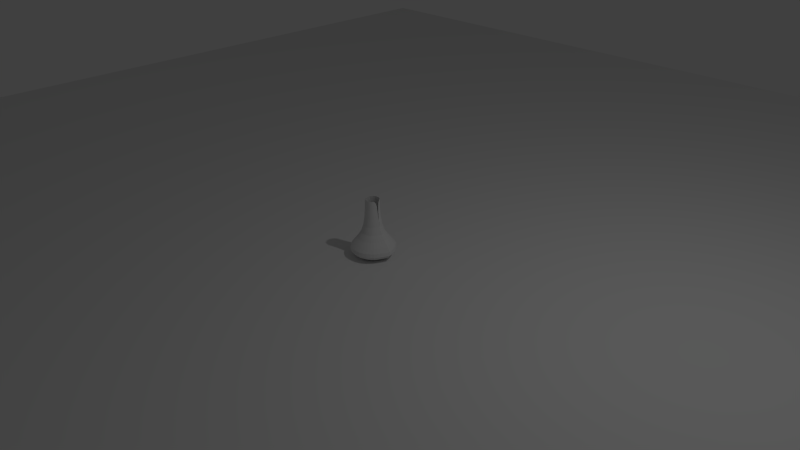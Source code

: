 # Source: untitled_dsadsadsadsa.blend  (saved by Blender 2.73.0; exported with 4.5.12 LTS)
import bpy
from mathutils import Matrix  # noqa: F401  (used for matrix-valued properties, if any)

bpy.ops.wm.read_factory_settings(use_empty=True)
scene = bpy.context.scene
scene.name = 'Scene'

# ---- collections
col_collection_1 = bpy.data.collections.new('Collection 1'); scene.collection.children.link(col_collection_1)

# ---- materials (node trees are filled in below, after node groups)
mat_material = bpy.data.materials.new('Material')
mat_material.alpha_threshold = 0.0
mat_material.use_transparent_shadow = False
mat_material.roughness = 0.5
mat_material.line_color = (0.0, 0.0, 0.0, 1.0)

# ---- material node trees

# ---- world
world_world = bpy.data.worlds.new('World'); scene.world = world_world
world_world.color = (0.05088, 0.05088, 0.05088)
world_world.use_sun_shadow = False
world_world.sun_shadow_jitter_overblur = 0.0
world_world.cycles.sampling_method = 'MANUAL'
world_world.cycles.sample_map_resolution = 256

# ---- cameras
cam_camera = bpy.data.cameras.new('Camera')
cam_camera.clip_end = 100.0
cam_camera.lens = 35.0
cam_camera.sensor_width = 32.0
cam_camera.sensor_height = 18.0
cam_camera.ortho_scale = 7.314
cam_camera.dof.focus_distance = 0.0
cam_camera.dof.aperture_fstop = 128.0

# ---- lights
light_lamp = bpy.data.lights.new('Lamp', 'POINT')
light_lamp.transmission_factor = 0.0
light_lamp.cutoff_distance = 30.0
light_lamp.energy = 100.0
light_lamp.shadow_buffer_clip_start = 1.001
light_lamp.shadow_soft_size = 0.1
light_lamp.shadow_maximum_resolution = 0.006
light_lamp.use_absolute_resolution = True
light_lamp.cycles.use_multiple_importance_sampling = False

# ---- meshes
me_plane = bpy.data.meshes.new('Plane')
me_plane.from_pydata([(-1.0, -1.0, 0.0), (1.0, -1.0, 0.0), (-1.0, 1.0, 0.0), (1.0, 1.0, 0.0)], [], [(0, 1, 3, 2)])
me_plane.use_remesh_preserve_volume = False
me_plane.use_remesh_preserve_attributes = False
me_plane.use_mirror_vertex_groups = False
me_plane.update()
me_cube = bpy.data.meshes.new('Cube')
me_cube.from_pydata([(-4.81, -0.6995, -1.469), (-4.803, -0.6824, -1.472), (-4.818, -0.6969, -1.355), (-4.818, -0.7158, -1.468), (-4.793, -0.7053, -1.576), (-4.785, -0.6849, -1.576), (-4.811, -0.6824, -1.366), (-4.826, -0.7115, -1.351), (-4.803, -0.7244, -1.576), (-4.67, -0.7496, -1.808), (-4.653, -0.7074, -1.808), (-4.718, -0.7323, -1.746), (-4.691, -0.7893, -1.808), (-4.635, -0.7624, -1.86), (-4.615, -0.7139, -1.86), (-4.705, -0.6986, -1.746), (-4.735, -0.764, -1.746), (-4.658, -0.8081, -1.86), (-4.725, -0.7297, -1.992), (-4.709, -0.6973, -1.991), (-4.66, -0.7532, -1.95), (-4.741, -0.7602, -1.992), (-4.642, -0.7092, -1.95), (-4.682, -0.7946, -1.95), (-4.856, -0.7537, -1.468), (-4.841, -0.7434, -1.468), (-4.86, -0.7464, -1.351), (-4.873, -0.7614, -1.468), (-4.848, -0.7687, -1.576), (-4.83, -0.7566, -1.576), (-4.847, -0.7368, -1.351), (-4.876, -0.7534, -1.351), (-4.867, -0.7777, -1.576), (-4.783, -0.8811, -1.808), (-4.747, -0.856, -1.808), (-4.808, -0.8372, -1.746), (-4.822, -0.8996, -1.808), (-4.764, -0.9134, -1.86), (-4.723, -0.8847, -1.86), (-4.779, -0.8172, -1.746), (-4.84, -0.852, -1.746), (-4.81, -0.9348, -1.86), (-4.812, -0.8307, -1.992), (-4.784, -0.8115, -1.992), (-4.777, -0.8902, -1.95), (-4.842, -0.845, -1.992), (-4.74, -0.8641, -1.95), (-4.819, -0.9096, -1.95), (-4.926, -0.766, -1.468), (-4.908, -0.7676, -1.468), (-4.925, -0.7577, -1.351), (-4.944, -0.7614, -1.468), (-4.929, -0.7831, -1.576), (-4.908, -0.785, -1.576), (-4.908, -0.7592, -1.351), (-4.941, -0.7534, -1.351), (-4.95, -0.7777, -1.576), (-4.952, -0.9108, -1.808), (-4.908, -0.9148, -1.808), (-4.943, -0.861, -1.746), (-4.994, -0.8996, -1.808), (-4.958, -0.9477, -1.86), (-4.908, -0.9522, -1.86), (-4.908, -0.8641, -1.746), (-4.977, -0.852, -1.746), (-5.007, -0.9348, -1.86), (-4.942, -0.8536, -1.992), (-4.908, -0.8566, -1.992), (-4.953, -0.9212, -1.95), (-4.974, -0.8449, -1.992), (-4.908, -0.9253, -1.95), (-4.998, -0.9095, -1.95), (-4.988, -0.7305, -1.468), (-4.975, -0.7434, -1.468), (-4.981, -0.7251, -1.351), (-4.998, -0.7157, -1.468), (-5.001, -0.7417, -1.576), (-4.986, -0.7567, -1.576), (-4.969, -0.7369, -1.351), (-4.991, -0.7115, -1.351), (-5.013, -0.7244, -1.576), (-5.1, -0.8251, -1.808), (-5.069, -0.8561, -1.808), (-5.061, -0.7925, -1.746), (-5.125, -0.7893, -1.808), (-5.129, -0.8491, -1.86), (-5.093, -0.8847, -1.86), (-5.037, -0.8173, -1.746), (-5.082, -0.7639, -1.746), (-5.158, -0.808, -1.86), (-5.056, -0.7877, -1.992), (-5.032, -0.8115, -1.992), (-5.108, -0.8318, -1.95), (-5.075, -0.7602, -1.992), (-5.076, -0.8642, -1.95), (-5.135, -0.7945, -1.95), (-5.012, -0.6638, -1.468), (-5.01, -0.6819, -1.468), (-5.003, -0.6638, -1.351), (-5.01, -0.6458, -1.468), (-5.029, -0.6638, -1.576), (-5.027, -0.6849, -1.576), (-5.002, -0.6804, -1.351), (-5.002, -0.6473, -1.351), (-5.027, -0.6428, -1.576), (-5.159, -0.6638, -1.808), (-5.155, -0.7075, -1.808), (-5.108, -0.6638, -1.746), (-5.155, -0.6202, -1.808), (-5.196, -0.6638, -1.86), (-5.192, -0.714, -1.86), (-5.105, -0.6987, -1.746), (-5.105, -0.629, -1.746), (-5.192, -0.6137, -1.86), (-5.101, -0.6638, -1.992), (-5.098, -0.6973, -1.992), (-5.169, -0.6638, -1.95), (-5.098, -0.6303, -1.992), (-5.166, -0.7093, -1.95), (-5.166, -0.6184, -1.95), (-4.988, -0.5972, -1.468), (-4.998, -0.612, -1.468), (-4.981, -0.6026, -1.351), (-4.975, -0.5843, -1.468), (-5.001, -0.586, -1.576), (-5.013, -0.6033, -1.576), (-4.991, -0.6162, -1.351), (-4.969, -0.5908, -1.351), (-4.986, -0.571, -1.576), (-5.1, -0.5026, -1.808), (-5.125, -0.5384, -1.808), (-5.061, -0.5352, -1.746), (-5.069, -0.4716, -1.808), (-5.129, -0.4786, -1.86), (-5.158, -0.5197, -1.86), (-5.082, -0.5638, -1.746), (-5.037, -0.5104, -1.746), (-5.093, -0.4429, -1.86), (-5.056, -0.54, -1.992), (-5.075, -0.5675, -1.992), (-5.108, -0.4959, -1.95), (-5.032, -0.5162, -1.992), (-5.135, -0.5332, -1.95), (-5.076, -0.4635, -1.95), (-4.926, -0.5617, -1.468), (-4.944, -0.5663, -1.468), (-4.925, -0.57, -1.351), (-4.908, -0.5601, -1.468), (-4.929, -0.5446, -1.576), (-4.95, -0.55, -1.576), (-4.941, -0.5743, -1.351), (-4.908, -0.5685, -1.351), (-4.908, -0.5427, -1.576), (-4.952, -0.4169, -1.808), (-4.994, -0.4281, -1.808), (-4.943, -0.4667, -1.746), (-4.908, -0.4129, -1.808), (-4.958, -0.38, -1.86), (-5.007, -0.3929, -1.86), (-4.977, -0.4757, -1.746), (-4.908, -0.4636, -1.746), (-4.908, -0.3755, -1.86), (-4.942, -0.4741, -1.992), (-4.974, -0.4828, -1.992), (-4.953, -0.4065, -1.95), (-4.908, -0.4711, -1.992), (-4.998, -0.4182, -1.95), (-4.908, -0.4024, -1.95), (-4.856, -0.574, -1.468), (-4.873, -0.5663, -1.468), (-4.86, -0.5813, -1.351), (-4.841, -0.5843, -1.468), (-4.848, -0.559, -1.576), (-4.867, -0.55, -1.576), (-4.876, -0.5743, -1.351), (-4.847, -0.5909, -1.351), (-4.83, -0.571, -1.576), (-4.783, -0.4466, -1.808), (-4.822, -0.4281, -1.808), (-4.808, -0.4905, -1.746), (-4.747, -0.4717, -1.808), (-4.764, -0.4143, -1.86), (-4.81, -0.3929, -1.86), (-4.84, -0.4757, -1.746), (-4.779, -0.5105, -1.746), (-4.723, -0.443, -1.86), (-4.812, -0.497, -1.992), (-4.842, -0.4827, -1.992), (-4.777, -0.4375, -1.95), (-4.784, -0.5162, -1.992), (-4.819, -0.4181, -1.95), (-4.74, -0.4636, -1.95), (-4.81, -0.6282, -1.469), (-4.818, -0.6119, -1.468), (-4.818, -0.6308, -1.355), (-4.803, -0.6453, -1.472), (-4.793, -0.6224, -1.576), (-4.803, -0.6033, -1.576), (-4.826, -0.6162, -1.351), (-4.811, -0.6453, -1.366), (-4.785, -0.6428, -1.576), (-4.67, -0.5781, -1.808), (-4.691, -0.5384, -1.808), (-4.718, -0.5954, -1.746), (-4.653, -0.6203, -1.808), (-4.635, -0.5653, -1.86), (-4.658, -0.5196, -1.86), (-4.735, -0.5637, -1.746), (-4.705, -0.6291, -1.746), (-4.615, -0.6138, -1.86), (-4.725, -0.598, -1.992), (-4.741, -0.5675, -1.992), (-4.66, -0.5745, -1.95), (-4.709, -0.6304, -1.991), (-4.682, -0.5331, -1.95), (-4.642, -0.6185, -1.95), (-4.693, -0.6638, -1.99), (-4.626, -0.6638, -1.95), (-4.597, -0.6638, -1.86), (-4.637, -0.6638, -1.808), (-4.692, -0.6638, -1.746), (-4.777, -0.6638, -1.576), (-4.796, -0.6648, -1.475), (-4.806, -0.6678, -1.381), (-4.76, -0.7878, -1.992), (-4.708, -0.832, -1.95), (-4.687, -0.8493, -1.86), (-4.716, -0.8252, -1.808), (-4.755, -0.7926, -1.746), (-4.815, -0.7418, -1.576), (-4.829, -0.7306, -1.468), (-4.835, -0.7251, -1.351), (-4.777, -0.7398, -1.67), (-4.764, -0.7158, -1.67), (-4.754, -0.6902, -1.67), (-4.816, -0.6836, -1.26), (-4.822, -0.696, -1.237), (-4.829, -0.7095, -1.229), (-4.651, -0.8124, -1.906), (-4.627, -0.7654, -1.906), (-4.606, -0.7154, -1.906), (-4.908, -0.6638, -2.074), (-4.875, -0.8538, -1.992), (-4.863, -0.9215, -1.95), (-4.858, -0.948, -1.86), (-4.864, -0.9111, -1.808), (-4.873, -0.8612, -1.746), (-4.887, -0.7832, -1.576), (-4.89, -0.7661, -1.468), (-4.892, -0.7578, -1.351), (-4.856, -0.8065, -1.67), (-4.832, -0.7953, -1.67), (-4.81, -0.7801, -1.67), (-4.849, -0.7337, -1.229), (-4.862, -0.7428, -1.229), (-4.877, -0.7496, -1.229), (-4.807, -0.943, -1.906), (-4.76, -0.921, -1.906), (-4.717, -0.8913, -1.906), (-4.908, -0.6638, -2.074), (-4.908, -0.6638, -2.074), (-4.908, -0.6638, -2.074), (-5.005, -0.8309, -1.992), (-5.039, -0.8904, -1.95), (-5.052, -0.9137, -1.86), (-5.034, -0.8813, -1.808), (-5.008, -0.8374, -1.746), (-4.969, -0.7688, -1.576), (-4.96, -0.7538, -1.468), (-4.956, -0.7464, -1.351), (-4.96, -0.8065, -1.67), (-4.934, -0.8133, -1.67), (-4.908, -0.8157, -1.67), (-4.908, -0.7551, -1.229), (-4.924, -0.7537, -1.229), (-4.939, -0.7496, -1.229), (-5.01, -0.9429, -1.906), (-4.96, -0.9562, -1.906), (-4.908, -0.9609, -1.906), (-4.908, -0.6638, -2.074), (-4.908, -0.6638, -2.074), (-4.908, -0.6638, -2.074), (-5.089, -0.7298, -1.992), (-5.154, -0.7533, -1.95), (-5.179, -0.7625, -1.86), (-5.144, -0.7497, -1.808), (-5.096, -0.7324, -1.746), (-5.022, -0.7053, -1.576), (-5.006, -0.6994, -1.468), (-4.998, -0.6965, -1.351), (-5.04, -0.7397, -1.67), (-5.024, -0.7614, -1.67), (-5.006, -0.7802, -1.67), (-4.967, -0.7338, -1.229), (-4.978, -0.7225, -1.229), (-4.987, -0.7095, -1.229), (-5.165, -0.8123, -1.906), (-5.136, -0.8547, -1.906), (-5.099, -0.8914, -1.906), (-4.908, -0.6638, -2.074), (-4.908, -0.6638, -2.074), (-4.908, -0.6638, -2.074), (-5.089, -0.5979, -1.992), (-5.154, -0.5744, -1.95), (-5.179, -0.5652, -1.86), (-5.144, -0.578, -1.808), (-5.096, -0.5953, -1.746), (-5.022, -0.6224, -1.576), (-5.006, -0.6283, -1.468), (-4.998, -0.6312, -1.351), (-5.058, -0.6375, -1.67), (-5.06, -0.6638, -1.67), (-5.058, -0.6902, -1.67), (-4.998, -0.6797, -1.229), (-4.999, -0.6638, -1.229), (-4.998, -0.648, -1.229), (-5.201, -0.6122, -1.906), (-5.205, -0.6638, -1.906), (-5.201, -0.7155, -1.906), (-4.908, -0.6638, -2.074), (-4.908, -0.6638, -2.074), (-4.908, -0.6638, -2.074), (-5.005, -0.4968, -1.992), (-5.039, -0.4373, -1.95), (-5.052, -0.414, -1.86), (-5.034, -0.4464, -1.808), (-5.008, -0.4903, -1.746), (-4.969, -0.5589, -1.576), (-4.96, -0.5739, -1.468), (-4.956, -0.5813, -1.351), (-5.006, -0.5475, -1.67), (-5.024, -0.5663, -1.67), (-5.04, -0.588, -1.67), (-4.987, -0.6182, -1.229), (-4.978, -0.6052, -1.229), (-4.967, -0.5939, -1.229), (-5.099, -0.4363, -1.906), (-5.136, -0.473, -1.906), (-5.165, -0.5154, -1.906), (-4.908, -0.6638, -2.074), (-4.908, -0.6638, -2.074), (-4.908, -0.6638, -2.074), (-4.875, -0.4739, -1.992), (-4.863, -0.4062, -1.95), (-4.858, -0.3797, -1.86), (-4.864, -0.4166, -1.808), (-4.873, -0.4665, -1.746), (-4.887, -0.5445, -1.576), (-4.89, -0.5616, -1.468), (-4.892, -0.5699, -1.351), (-4.908, -0.512, -1.67), (-4.934, -0.5144, -1.67), (-4.96, -0.5212, -1.67), (-4.939, -0.5781, -1.229), (-4.924, -0.574, -1.229), (-4.908, -0.5726, -1.229), (-4.908, -0.3668, -1.906), (-4.96, -0.3715, -1.906), (-5.01, -0.3848, -1.906), (-4.908, -0.6638, -2.074), (-4.908, -0.6638, -2.074), (-4.908, -0.6638, -2.074), (-4.76, -0.5399, -1.992), (-4.708, -0.4957, -1.95), (-4.687, -0.4784, -1.86), (-4.716, -0.5025, -1.808), (-4.755, -0.5351, -1.746), (-4.815, -0.5859, -1.576), (-4.829, -0.5971, -1.468), (-4.835, -0.6026, -1.351), (-4.81, -0.5476, -1.67), (-4.832, -0.5324, -1.67), (-4.856, -0.5212, -1.67), (-4.877, -0.5781, -1.229), (-4.862, -0.5849, -1.229), (-4.849, -0.594, -1.229), (-4.717, -0.4364, -1.906), (-4.76, -0.4067, -1.906), (-4.807, -0.3847, -1.906), (-4.908, -0.6638, -2.074), (-4.908, -0.6638, -2.074), (-4.908, -0.6638, -2.074), (-4.693, -0.6638, -1.99), (-4.626, -0.6638, -1.95), (-4.597, -0.6638, -1.86), (-4.637, -0.6638, -1.808), (-4.692, -0.6638, -1.746), (-4.777, -0.6638, -1.576), (-4.796, -0.6629, -1.475), (-4.806, -0.6599, -1.381), (-4.754, -0.6375, -1.67), (-4.764, -0.6119, -1.67), (-4.777, -0.5879, -1.67), (-4.829, -0.6182, -1.229), (-4.822, -0.6317, -1.237), (-4.816, -0.6441, -1.26), (-4.606, -0.6123, -1.906), (-4.627, -0.5623, -1.906), (-4.651, -0.5153, -1.906), (-4.908, -0.6638, -2.074), (-4.744, -0.6638, -1.67), (-4.587, -0.6638, -1.906), (-4.81, -0.6737, -1.305), (-4.792, -0.7615, -1.67), (-4.68, -0.8549, -1.906), (-4.838, -0.7225, -1.229), (-4.908, -0.6638, -2.074), (-4.882, -0.8135, -1.67), (-4.856, -0.9565, -1.906), (-4.892, -0.7538, -1.229), (-4.908, -0.6638, -2.074), (-4.984, -0.7954, -1.67), (-5.057, -0.9212, -1.906), (-4.954, -0.7429, -1.229), (-4.908, -0.6638, -2.074), (-5.051, -0.7158, -1.67), (-5.187, -0.7655, -1.906), (-4.994, -0.6951, -1.229), (-4.908, -0.6638, -2.074), (-5.051, -0.6119, -1.67), (-5.187, -0.5622, -1.906), (-4.994, -0.6326, -1.229), (-4.908, -0.6638, -2.074), (-4.984, -0.5323, -1.67), (-5.057, -0.4065, -1.906), (-4.954, -0.5848, -1.229), (-4.908, -0.6638, -2.074), (-4.882, -0.5142, -1.67), (-4.856, -0.3712, -1.906), (-4.892, -0.5739, -1.229), (-4.792, -0.5662, -1.67), (-4.68, -0.4728, -1.906), (-4.838, -0.6052, -1.229), (-4.744, -0.6638, -1.67), (-4.587, -0.6638, -1.906), (-4.81, -0.654, -1.305)], [(406, 241), (410, 259), (259, 260), (260, 261), (261, 406), (414, 279), (279, 280), (280, 281), (281, 410), (418, 299), (299, 300), (300, 301), (301, 414), (422, 319), (319, 320), (320, 321), (321, 418), (426, 339), (339, 340), (340, 341), (341, 422), (359, 360), (360, 361), (361, 426), (379, 380), (380, 381)], [(0, 4, 5, 1), (1, 5, 221, 222), (4, 233, 234, 5), (5, 234, 400, 221), (0, 1, 6, 2), (2, 6, 235, 236), (0, 2, 7, 3), (3, 7, 231, 230), (2, 236, 237, 7), (7, 237, 405, 231), (0, 3, 8, 4), (4, 8, 232, 233), (3, 230, 229, 8), (8, 229, 403, 232), (9, 13, 14, 10), (10, 14, 218, 219), (13, 239, 240, 14), (14, 240, 401, 218), (9, 10, 15, 11), (11, 15, 234, 233), (10, 219, 220, 15), (15, 220, 400, 234), (9, 11, 16, 12), (12, 16, 228, 227), (11, 233, 232, 16), (16, 232, 403, 228), (9, 12, 17, 13), (13, 17, 238, 239), (12, 227, 226, 17), (17, 226, 404, 238), (18, 19, 22, 20), (20, 22, 240, 239), (19, 216, 217, 22), (22, 217, 401, 240), (18, 20, 23, 21), (21, 23, 225, 224), (20, 239, 238, 23), (23, 238, 404, 225), (24, 28, 29, 25), (25, 29, 229, 230), (28, 251, 252, 29), (29, 252, 403, 229), (24, 25, 30, 26), (26, 30, 253, 254), (25, 230, 231, 30), (30, 231, 405, 253), (24, 26, 31, 27), (27, 31, 249, 248), (26, 254, 255, 31), (31, 255, 409, 249), (24, 27, 32, 28), (28, 32, 250, 251), (27, 248, 247, 32), (32, 247, 407, 250), (33, 37, 38, 34), (34, 38, 226, 227), (37, 257, 258, 38), (38, 258, 404, 226), (33, 34, 39, 35), (35, 39, 252, 251), (34, 227, 228, 39), (39, 228, 403, 252), (33, 35, 40, 36), (36, 40, 246, 245), (35, 251, 250, 40), (40, 250, 407, 246), (33, 36, 41, 37), (37, 41, 256, 257), (36, 245, 244, 41), (41, 244, 408, 256), (42, 43, 46, 44), (44, 46, 258, 257), (43, 224, 225, 46), (46, 225, 404, 258), (42, 44, 47, 45), (45, 47, 243, 242), (44, 257, 256, 47), (47, 256, 408, 243), (48, 52, 53, 49), (49, 53, 247, 248), (52, 271, 272, 53), (53, 272, 407, 247), (48, 49, 54, 50), (50, 54, 273, 274), (49, 248, 249, 54), (54, 249, 409, 273), (48, 50, 55, 51), (51, 55, 269, 268), (50, 274, 275, 55), (55, 275, 413, 269), (48, 51, 56, 52), (52, 56, 270, 271), (51, 268, 267, 56), (56, 267, 411, 270), (57, 61, 62, 58), (58, 62, 244, 245), (61, 277, 278, 62), (62, 278, 408, 244), (57, 58, 63, 59), (59, 63, 272, 271), (58, 245, 246, 63), (63, 246, 407, 272), (57, 59, 64, 60), (60, 64, 266, 265), (59, 271, 270, 64), (64, 270, 411, 266), (57, 60, 65, 61), (61, 65, 276, 277), (60, 265, 264, 65), (65, 264, 412, 276), (66, 67, 70, 68), (68, 70, 278, 277), (67, 242, 243, 70), (70, 243, 408, 278), (66, 68, 71, 69), (69, 71, 263, 262), (68, 277, 276, 71), (71, 276, 412, 263), (72, 76, 77, 73), (73, 77, 267, 268), (76, 291, 292, 77), (77, 292, 411, 267), (72, 73, 78, 74), (74, 78, 293, 294), (73, 268, 269, 78), (78, 269, 413, 293), (72, 74, 79, 75), (75, 79, 289, 288), (74, 294, 295, 79), (79, 295, 417, 289), (72, 75, 80, 76), (76, 80, 290, 291), (75, 288, 287, 80), (80, 287, 415, 290), (81, 85, 86, 82), (82, 86, 264, 265), (85, 297, 298, 86), (86, 298, 412, 264), (81, 82, 87, 83), (83, 87, 292, 291), (82, 265, 266, 87), (87, 266, 411, 292), (81, 83, 88, 84), (84, 88, 286, 285), (83, 291, 290, 88), (88, 290, 415, 286), (81, 84, 89, 85), (85, 89, 296, 297), (84, 285, 284, 89), (89, 284, 416, 296), (90, 91, 94, 92), (92, 94, 298, 297), (91, 262, 263, 94), (94, 263, 412, 298), (90, 92, 95, 93), (93, 95, 283, 282), (92, 297, 296, 95), (95, 296, 416, 283), (96, 100, 101, 97), (97, 101, 287, 288), (100, 311, 312, 101), (101, 312, 415, 287), (96, 97, 102, 98), (98, 102, 313, 314), (97, 288, 289, 102), (102, 289, 417, 313), (96, 98, 103, 99), (99, 103, 309, 308), (98, 314, 315, 103), (103, 315, 421, 309), (96, 99, 104, 100), (100, 104, 310, 311), (99, 308, 307, 104), (104, 307, 419, 310), (105, 109, 110, 106), (106, 110, 284, 285), (109, 317, 318, 110), (110, 318, 416, 284), (105, 106, 111, 107), (107, 111, 312, 311), (106, 285, 286, 111), (111, 286, 415, 312), (105, 107, 112, 108), (108, 112, 306, 305), (107, 311, 310, 112), (112, 310, 419, 306), (105, 108, 113, 109), (109, 113, 316, 317), (108, 305, 304, 113), (113, 304, 420, 316), (114, 115, 118, 116), (116, 118, 318, 317), (115, 282, 283, 118), (118, 283, 416, 318), (114, 116, 119, 117), (117, 119, 303, 302), (116, 317, 316, 119), (119, 316, 420, 303), (120, 124, 125, 121), (121, 125, 307, 308), (124, 331, 332, 125), (125, 332, 419, 307), (120, 121, 126, 122), (122, 126, 333, 334), (121, 308, 309, 126), (126, 309, 421, 333), (120, 122, 127, 123), (123, 127, 329, 328), (122, 334, 335, 127), (127, 335, 425, 329), (120, 123, 128, 124), (124, 128, 330, 331), (123, 328, 327, 128), (128, 327, 423, 330), (129, 133, 134, 130), (130, 134, 304, 305), (133, 337, 338, 134), (134, 338, 420, 304), (129, 130, 135, 131), (131, 135, 332, 331), (130, 305, 306, 135), (135, 306, 419, 332), (129, 131, 136, 132), (132, 136, 326, 325), (131, 331, 330, 136), (136, 330, 423, 326), (129, 132, 137, 133), (133, 137, 336, 337), (132, 325, 324, 137), (137, 324, 424, 336), (138, 139, 142, 140), (140, 142, 338, 337), (139, 302, 303, 142), (142, 303, 420, 338), (138, 140, 143, 141), (141, 143, 323, 322), (140, 337, 336, 143), (143, 336, 424, 323), (144, 148, 149, 145), (145, 149, 327, 328), (148, 351, 352, 149), (149, 352, 423, 327), (144, 145, 150, 146), (146, 150, 353, 354), (145, 328, 329, 150), (150, 329, 425, 353), (144, 146, 151, 147), (147, 151, 349, 348), (146, 354, 355, 151), (151, 355, 429, 349), (144, 147, 152, 148), (148, 152, 350, 351), (147, 348, 347, 152), (152, 347, 427, 350), (153, 157, 158, 154), (154, 158, 324, 325), (157, 357, 358, 158), (158, 358, 424, 324), (153, 154, 159, 155), (155, 159, 352, 351), (154, 325, 326, 159), (159, 326, 423, 352), (153, 155, 160, 156), (156, 160, 346, 345), (155, 351, 350, 160), (160, 350, 427, 346), (153, 156, 161, 157), (157, 161, 356, 357), (156, 345, 344, 161), (161, 344, 428, 356), (162, 163, 166, 164), (164, 166, 358, 357), (163, 322, 323, 166), (166, 323, 424, 358), (162, 164, 167, 165), (165, 167, 343, 342), (164, 357, 356, 167), (167, 356, 428, 343), (168, 172, 173, 169), (169, 173, 347, 348), (172, 371, 372, 173), (173, 372, 427, 347), (168, 169, 174, 170), (170, 174, 373, 374), (169, 348, 349, 174), (174, 349, 429, 373), (168, 170, 175, 171), (171, 175, 369, 368), (170, 374, 375, 175), (175, 375, 432, 369), (168, 171, 176, 172), (172, 176, 370, 371), (171, 368, 367, 176), (176, 367, 430, 370), (177, 181, 182, 178), (178, 182, 344, 345), (181, 377, 378, 182), (182, 378, 428, 344), (177, 178, 183, 179), (179, 183, 372, 371), (178, 345, 346, 183), (183, 346, 427, 372), (177, 179, 184, 180), (180, 184, 366, 365), (179, 371, 370, 184), (184, 370, 430, 366), (177, 180, 185, 181), (181, 185, 376, 377), (180, 365, 364, 185), (185, 364, 431, 376), (186, 187, 190, 188), (188, 190, 378, 377), (187, 342, 343, 190), (190, 343, 428, 378), (186, 188, 191, 189), (189, 191, 363, 362), (188, 377, 376, 191), (191, 376, 431, 363), (192, 196, 197, 193), (193, 197, 367, 368), (196, 391, 392, 197), (197, 392, 430, 367), (192, 193, 198, 194), (194, 198, 393, 394), (193, 368, 369, 198), (198, 369, 432, 393), (192, 194, 199, 195), (195, 199, 389, 388), (194, 394, 395, 199), (199, 395, 435, 389), (192, 195, 200, 196), (196, 200, 390, 391), (195, 388, 387, 200), (200, 387, 433, 390), (201, 205, 206, 202), (202, 206, 364, 365), (205, 397, 398, 206), (206, 398, 431, 364), (201, 202, 207, 203), (203, 207, 392, 391), (202, 365, 366, 207), (207, 366, 430, 392), (201, 203, 208, 204), (204, 208, 386, 385), (203, 391, 390, 208), (208, 390, 433, 386), (201, 204, 209, 205), (205, 209, 396, 397), (204, 385, 384, 209), (209, 384, 434, 396), (210, 211, 214, 212), (212, 214, 398, 397), (211, 362, 363, 214), (214, 363, 431, 398), (210, 212, 215, 213), (213, 215, 383, 382), (212, 397, 396, 215), (215, 396, 434, 383), (19, 18, 21, 224, 43, 42, 45, 242, 67, 66, 69, 262, 91, 90, 93, 282, 115, 114, 117, 302, 139, 138, 141, 322, 163, 162, 165, 342, 187, 186, 189, 362, 211, 210, 213, 382), (1, 222, 223, 402, 235, 6)])
me_cube.materials.append(mat_material)
me_cube.use_remesh_preserve_volume = False
me_cube.use_remesh_preserve_attributes = False
me_cube.use_mirror_vertex_groups = False
me_cube.update()

# ---- objects
ob_plane = bpy.data.objects.new('Plane', me_plane)
ob_cube = bpy.data.objects.new('Cube', me_cube)
ob_lamp = bpy.data.objects.new('Lamp', light_lamp)
ob_camera = bpy.data.objects.new('Camera', cam_camera)

# ---- transforms, parenting, visibility, modifiers, constraints
ob_plane.location = (0.0, 0.0, 0.0)
ob_plane.scale = (10.0, 10.0, 10.0)
ob_plane.lineart.crease_threshold = 0.0
ob_cube.location = (4.908, 0.6638, 2.008)
ob_cube.lock_rotations_4d = False
ob_cube.empty_display_type = 'ARROWS'
ob_cube.lineart.crease_threshold = 0.0
ob_lamp.location = (4.076, 1.005, 5.904)
ob_lamp.rotation_euler = (0.6503, 0.05522, 1.866)
ob_lamp.lock_rotations_4d = False
ob_lamp.empty_display_type = 'ARROWS'
ob_lamp.color = (0.0, 0.0, 0.0, 0.0)
ob_lamp.lineart.crease_threshold = 0.0
ob_camera.location = (7.481, -6.508, 5.344)
ob_camera.rotation_euler = (1.109, 0.01082, 0.8149)
ob_camera.lock_rotations_4d = False
ob_camera.empty_display_type = 'ARROWS'
ob_camera.color = (0.0, 0.0, 0.0, 0.0)
ob_camera.display_type = 'WIRE'
ob_camera.lineart.crease_threshold = 0.0

# ---- collection membership
col_collection_1.objects.link(ob_plane)
col_collection_1.objects.link(ob_cube)
col_collection_1.objects.link(ob_lamp)
col_collection_1.objects.link(ob_camera)

# ---- scene / render settings (as saved in the file)
scene.camera = ob_camera
scene.frame_start = 1; scene.frame_end = 250; scene.frame_set(1)
scene.render.engine = 'BLENDER_EEVEE_NEXT'
scene.render.resolution_percentage = 50
scene.render.dither_intensity = 0.0
scene.cycles.use_denoising = False
scene.cycles.samples = 10
scene.cycles.sampling_pattern = 'TABULATED_SOBOL'
scene.cycles.light_sampling_threshold = 0.0
scene.cycles.use_adaptive_sampling = False
scene.cycles.use_light_tree = False
scene.cycles.blur_glossy = 0.0
scene.cycles.pixel_filter_type = 'GAUSSIAN'
scene.cycles.sample_clamp_indirect = 0.0
scene.view_settings.view_transform = 'Standard'
bpy.context.view_layer.update()

